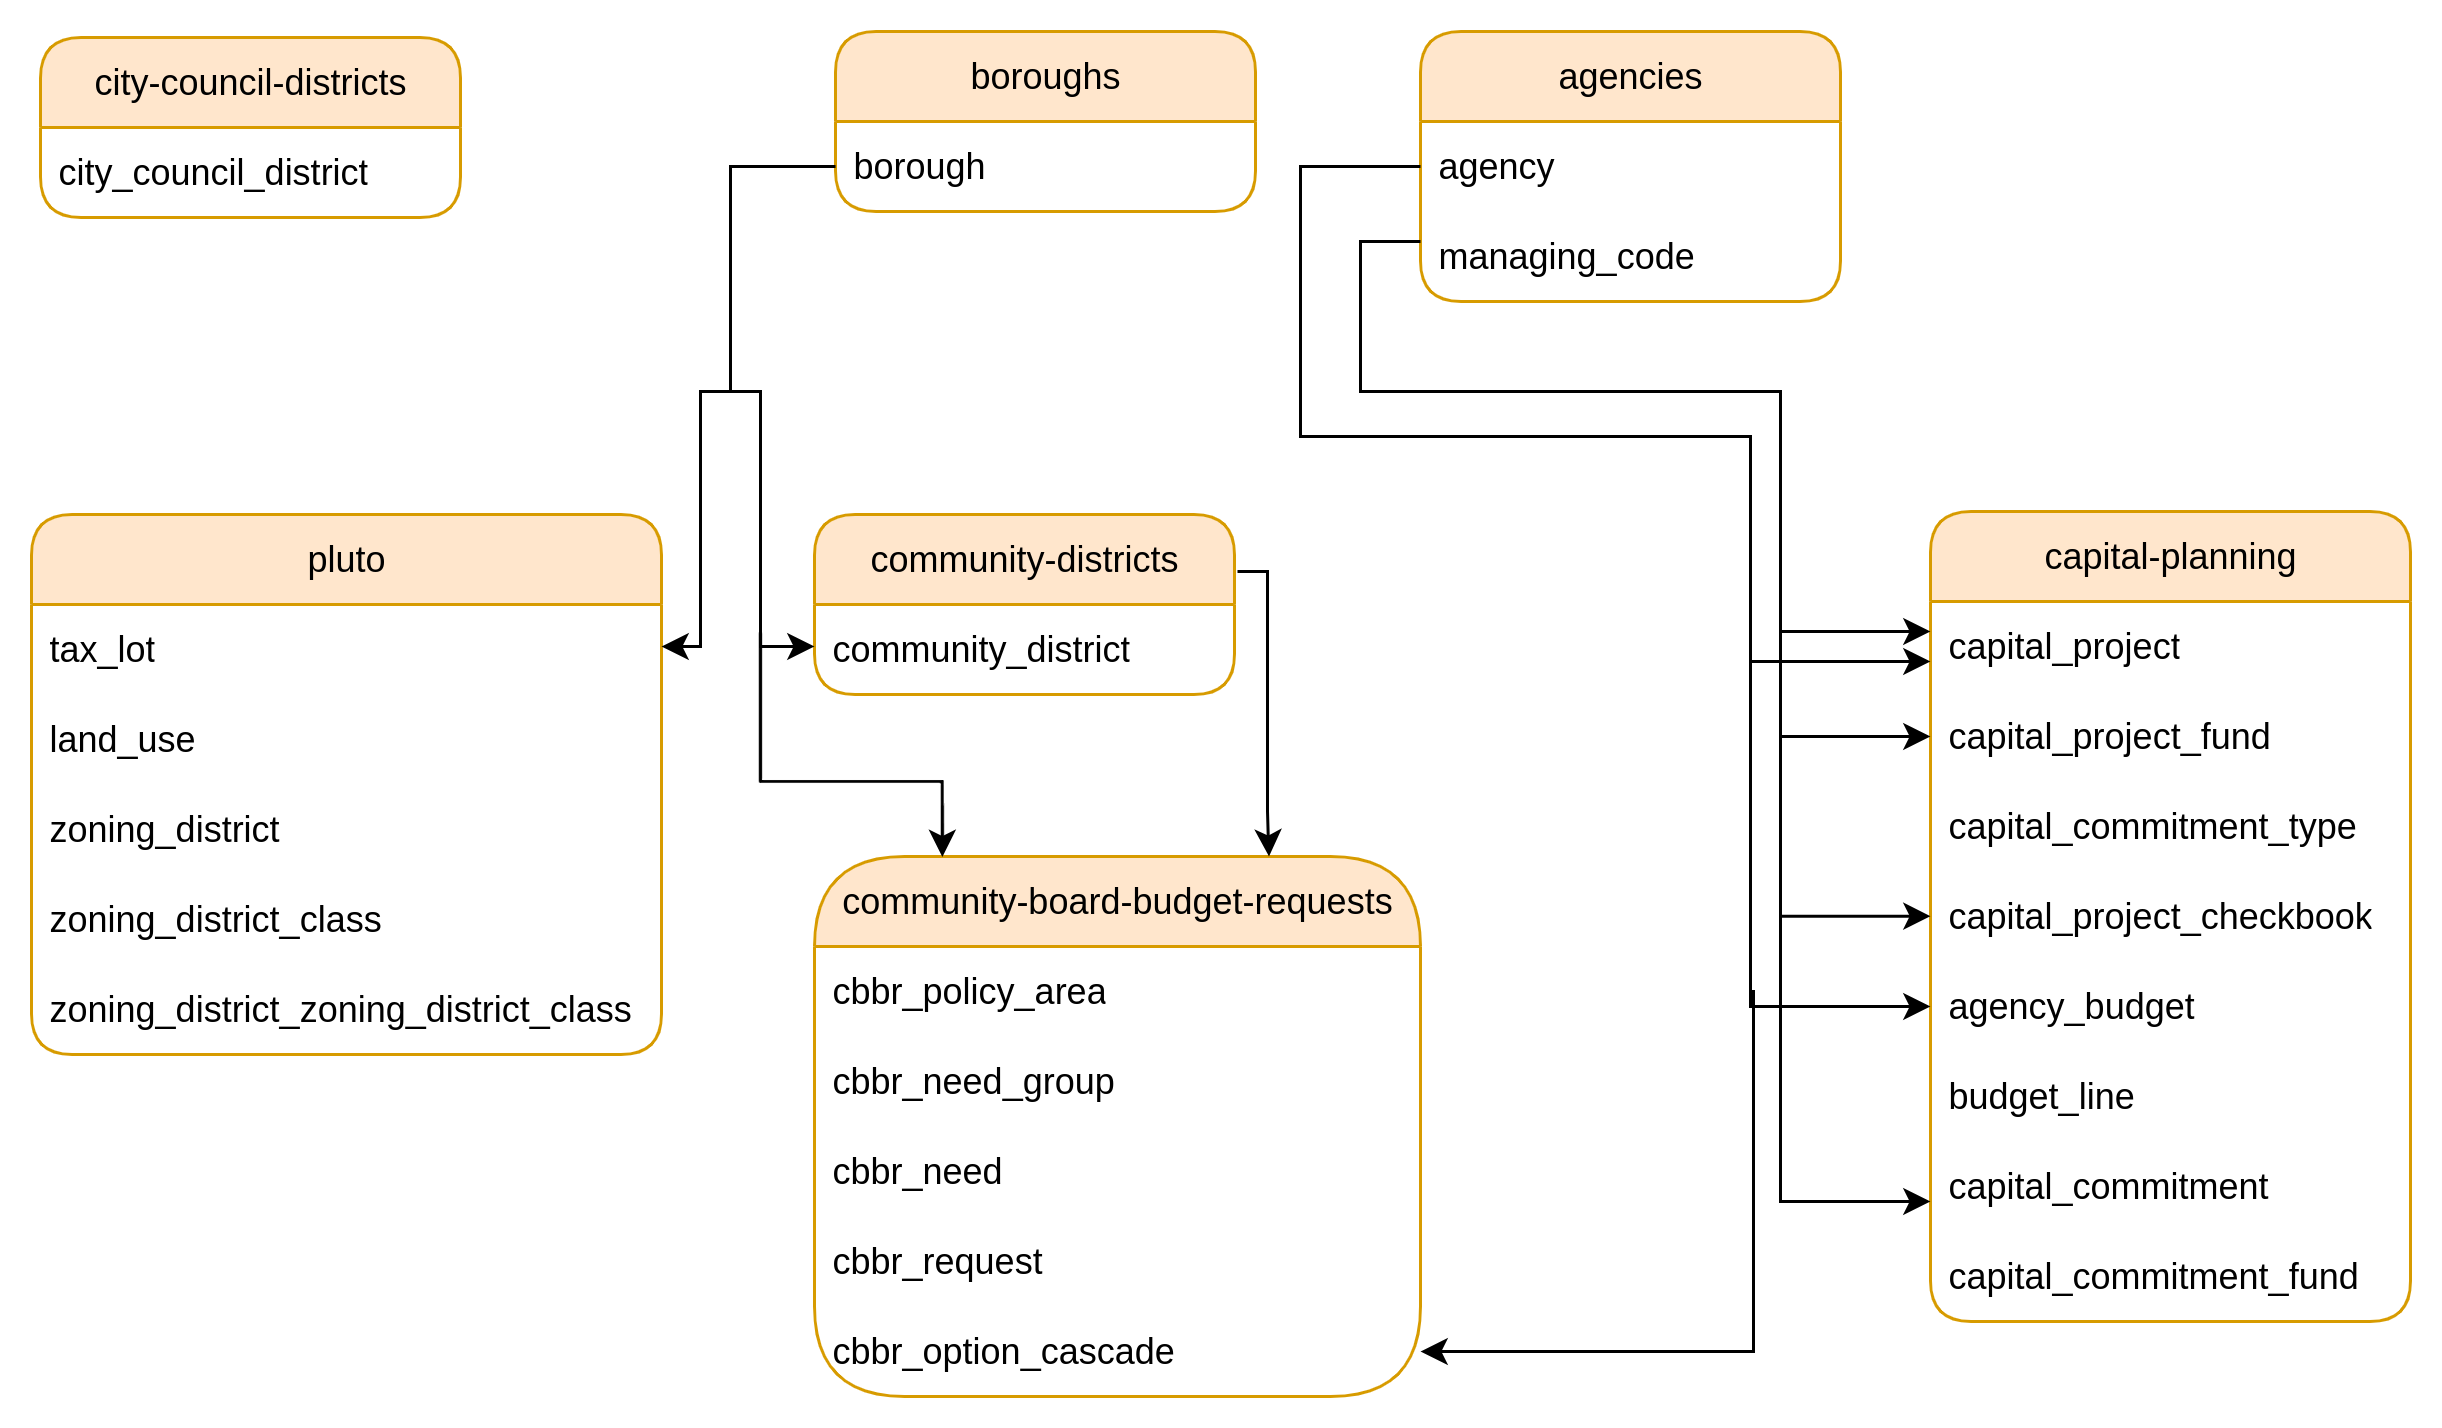

The diagram above was exported from draw.io. Its source (the exported page's mxGraphModel, read from the mxfile embedded in the PNG):
<mxGraphModel dx="2305" dy="1119" grid="1" gridSize="10" guides="1" tooltips="1" connect="1" arrows="1" fold="1" page="1" pageScale="1" pageWidth="850" pageHeight="1100" math="0" shadow="0">
  <root>
    <mxCell id="0" />
    <mxCell id="1" parent="0" />
    <mxCell id="XOS_1WcSGV5rZd1ZIEgr-31" value="boroughs" style="swimlane;fontStyle=0;childLayout=stackLayout;horizontal=1;startSize=30;horizontalStack=0;resizeParent=1;resizeParentMax=0;resizeLast=0;collapsible=1;marginBottom=0;whiteSpace=wrap;html=1;fillColor=#ffe6cc;strokeColor=#d79b00;rounded=1;" parent="1" vertex="1">
      <mxGeometry x="285" y="120" width="140" height="60" as="geometry" />
    </mxCell>
    <mxCell id="XOS_1WcSGV5rZd1ZIEgr-32" value="borough" style="text;strokeColor=none;fillColor=none;align=left;verticalAlign=middle;spacingLeft=4;spacingRight=4;overflow=hidden;points=[[0,0.5,0,0,0],[0.5,1,0,0,0],[1,0.5,0,0,0]];portConstraint=eastwest;rotatable=0;whiteSpace=wrap;html=1;" parent="XOS_1WcSGV5rZd1ZIEgr-31" vertex="1">
      <mxGeometry y="30" width="140" height="30" as="geometry" />
    </mxCell>
    <mxCell id="XOS_1WcSGV5rZd1ZIEgr-35" value="community-districts" style="swimlane;fontStyle=0;childLayout=stackLayout;horizontal=1;startSize=30;horizontalStack=0;resizeParent=1;resizeParentMax=0;resizeLast=0;collapsible=1;marginBottom=0;whiteSpace=wrap;html=1;fillColor=#ffe6cc;strokeColor=#d79b00;rounded=1;" parent="1" vertex="1">
      <mxGeometry x="278" y="281" width="140" height="60" as="geometry" />
    </mxCell>
    <mxCell id="XOS_1WcSGV5rZd1ZIEgr-36" value="community_district" style="text;strokeColor=none;fillColor=none;align=left;verticalAlign=middle;spacingLeft=4;spacingRight=4;overflow=hidden;points=[[0,0.5,0,0,0],[1,0.5,0,0,0]];portConstraint=eastwest;rotatable=0;whiteSpace=wrap;html=1;" parent="XOS_1WcSGV5rZd1ZIEgr-35" vertex="1">
      <mxGeometry y="30" width="140" height="30" as="geometry" />
    </mxCell>
    <mxCell id="XOS_1WcSGV5rZd1ZIEgr-37" value="city-council-districts" style="swimlane;fontStyle=0;childLayout=stackLayout;horizontal=1;startSize=30;horizontalStack=0;resizeParent=1;resizeParentMax=0;resizeLast=0;collapsible=1;marginBottom=0;whiteSpace=wrap;html=1;fillColor=#ffe6cc;strokeColor=#d79b00;rounded=1;" parent="1" vertex="1">
      <mxGeometry x="20" y="122" width="140" height="60" as="geometry" />
    </mxCell>
    <mxCell id="XOS_1WcSGV5rZd1ZIEgr-38" value="city_council_district" style="text;strokeColor=none;fillColor=none;align=left;verticalAlign=middle;spacingLeft=4;spacingRight=4;overflow=hidden;points=[[0,0.5],[1,0.5]];portConstraint=eastwest;rotatable=0;whiteSpace=wrap;html=1;" parent="XOS_1WcSGV5rZd1ZIEgr-37" vertex="1">
      <mxGeometry y="30" width="140" height="30" as="geometry" />
    </mxCell>
    <mxCell id="XOS_1WcSGV5rZd1ZIEgr-42" value="pluto" style="swimlane;fontStyle=0;childLayout=stackLayout;horizontal=1;startSize=30;horizontalStack=0;resizeParent=1;resizeParentMax=0;resizeLast=0;collapsible=1;marginBottom=0;whiteSpace=wrap;html=1;rounded=1;fillColor=#ffe6cc;strokeColor=#d79b00;" parent="1" vertex="1">
      <mxGeometry x="17" y="281" width="210" height="180" as="geometry" />
    </mxCell>
    <mxCell id="XOS_1WcSGV5rZd1ZIEgr-43" value="tax_lot" style="text;strokeColor=none;fillColor=none;align=left;verticalAlign=middle;spacingLeft=4;spacingRight=4;overflow=hidden;points=[[0,0.5],[1,0.5]];portConstraint=eastwest;rotatable=0;whiteSpace=wrap;html=1;" parent="XOS_1WcSGV5rZd1ZIEgr-42" vertex="1">
      <mxGeometry y="30" width="210" height="30" as="geometry" />
    </mxCell>
    <mxCell id="XOS_1WcSGV5rZd1ZIEgr-44" value="land_use" style="text;strokeColor=none;fillColor=none;align=left;verticalAlign=middle;spacingLeft=4;spacingRight=4;overflow=hidden;points=[[0,0.5],[1,0.5]];portConstraint=eastwest;rotatable=0;whiteSpace=wrap;html=1;" parent="XOS_1WcSGV5rZd1ZIEgr-42" vertex="1">
      <mxGeometry y="60" width="210" height="30" as="geometry" />
    </mxCell>
    <mxCell id="XOS_1WcSGV5rZd1ZIEgr-45" value="zoning_district" style="text;strokeColor=none;fillColor=none;align=left;verticalAlign=middle;spacingLeft=4;spacingRight=4;overflow=hidden;points=[[0,0.5],[1,0.5]];portConstraint=eastwest;rotatable=0;whiteSpace=wrap;html=1;" parent="XOS_1WcSGV5rZd1ZIEgr-42" vertex="1">
      <mxGeometry y="90" width="210" height="30" as="geometry" />
    </mxCell>
    <mxCell id="XOS_1WcSGV5rZd1ZIEgr-61" value="zoning_district_class" style="text;strokeColor=none;fillColor=none;align=left;verticalAlign=middle;spacingLeft=4;spacingRight=4;overflow=hidden;points=[[0,0.5],[1,0.5]];portConstraint=eastwest;rotatable=0;whiteSpace=wrap;html=1;" parent="XOS_1WcSGV5rZd1ZIEgr-42" vertex="1">
      <mxGeometry y="120" width="210" height="30" as="geometry" />
    </mxCell>
    <mxCell id="XOS_1WcSGV5rZd1ZIEgr-62" value="zoning_district_zoning_district_class" style="text;strokeColor=none;fillColor=none;align=left;verticalAlign=middle;spacingLeft=4;spacingRight=4;overflow=hidden;points=[[0,0.5],[1,0.5]];portConstraint=eastwest;rotatable=0;whiteSpace=wrap;html=1;" parent="XOS_1WcSGV5rZd1ZIEgr-42" vertex="1">
      <mxGeometry y="150" width="210" height="30" as="geometry" />
    </mxCell>
    <mxCell id="XOS_1WcSGV5rZd1ZIEgr-47" value="capital-planning" style="swimlane;fontStyle=0;childLayout=stackLayout;horizontal=1;startSize=30;horizontalStack=0;resizeParent=1;resizeParentMax=0;resizeLast=0;collapsible=1;marginBottom=0;whiteSpace=wrap;html=1;rounded=1;fillColor=#ffe6cc;strokeColor=#d79b00;resizeHeight=0;" parent="1" vertex="1">
      <mxGeometry x="650" y="280" width="160" height="270" as="geometry">
        <mxRectangle x="610" y="450" width="120" height="30" as="alternateBounds" />
      </mxGeometry>
    </mxCell>
    <mxCell id="XOS_1WcSGV5rZd1ZIEgr-48" value="capital_project" style="text;strokeColor=none;fillColor=none;align=left;verticalAlign=middle;spacingLeft=4;spacingRight=4;overflow=hidden;points=[[0,0.5],[1,0.5]];portConstraint=eastwest;rotatable=0;whiteSpace=wrap;html=1;" parent="XOS_1WcSGV5rZd1ZIEgr-47" vertex="1">
      <mxGeometry y="30" width="160" height="30" as="geometry" />
    </mxCell>
    <mxCell id="XOS_1WcSGV5rZd1ZIEgr-63" value="capital_project_fund" style="text;strokeColor=none;fillColor=none;align=left;verticalAlign=middle;spacingLeft=4;spacingRight=4;overflow=hidden;points=[[0,0.5],[1,0.5]];portConstraint=eastwest;rotatable=0;whiteSpace=wrap;html=1;" parent="XOS_1WcSGV5rZd1ZIEgr-47" vertex="1">
      <mxGeometry y="60" width="160" height="30" as="geometry" />
    </mxCell>
    <mxCell id="XOS_1WcSGV5rZd1ZIEgr-64" value="capital_commitment_type" style="text;strokeColor=none;fillColor=none;align=left;verticalAlign=middle;spacingLeft=4;spacingRight=4;overflow=hidden;points=[[0,0.5],[1,0.5]];portConstraint=eastwest;rotatable=0;whiteSpace=wrap;html=1;" parent="XOS_1WcSGV5rZd1ZIEgr-47" vertex="1">
      <mxGeometry y="90" width="160" height="30" as="geometry" />
    </mxCell>
    <mxCell id="XOS_1WcSGV5rZd1ZIEgr-50" value="capital_project_checkbook" style="text;strokeColor=none;fillColor=none;align=left;verticalAlign=middle;spacingLeft=4;spacingRight=4;overflow=hidden;points=[[0,0.5],[1,0.5]];portConstraint=eastwest;rotatable=0;whiteSpace=wrap;html=1;" parent="XOS_1WcSGV5rZd1ZIEgr-47" vertex="1">
      <mxGeometry y="120" width="160" height="30" as="geometry" />
    </mxCell>
    <mxCell id="XOS_1WcSGV5rZd1ZIEgr-65" value="agency_budget" style="text;strokeColor=none;fillColor=none;align=left;verticalAlign=middle;spacingLeft=4;spacingRight=4;overflow=hidden;points=[[0,0.5],[1,0.5]];portConstraint=eastwest;rotatable=0;whiteSpace=wrap;html=1;" parent="XOS_1WcSGV5rZd1ZIEgr-47" vertex="1">
      <mxGeometry y="150" width="160" height="30" as="geometry" />
    </mxCell>
    <mxCell id="XOS_1WcSGV5rZd1ZIEgr-66" value="budget_line" style="text;strokeColor=none;fillColor=none;align=left;verticalAlign=middle;spacingLeft=4;spacingRight=4;overflow=hidden;points=[[0,0.5],[1,0.5]];portConstraint=eastwest;rotatable=0;whiteSpace=wrap;html=1;" parent="XOS_1WcSGV5rZd1ZIEgr-47" vertex="1">
      <mxGeometry y="180" width="160" height="30" as="geometry" />
    </mxCell>
    <mxCell id="XOS_1WcSGV5rZd1ZIEgr-49" value="capital_commitment" style="text;strokeColor=none;fillColor=none;align=left;verticalAlign=middle;spacingLeft=4;spacingRight=4;overflow=hidden;points=[[0,0.5],[1,0.5]];portConstraint=eastwest;rotatable=0;whiteSpace=wrap;html=1;" parent="XOS_1WcSGV5rZd1ZIEgr-47" vertex="1">
      <mxGeometry y="210" width="160" height="30" as="geometry" />
    </mxCell>
    <mxCell id="XOS_1WcSGV5rZd1ZIEgr-67" value="capital_commitment_fund" style="text;strokeColor=none;fillColor=none;align=left;verticalAlign=middle;spacingLeft=4;spacingRight=4;overflow=hidden;points=[[0,0.5],[1,0.5]];portConstraint=eastwest;rotatable=0;whiteSpace=wrap;html=1;" parent="XOS_1WcSGV5rZd1ZIEgr-47" vertex="1">
      <mxGeometry y="240" width="160" height="30" as="geometry" />
    </mxCell>
    <mxCell id="XOS_1WcSGV5rZd1ZIEgr-73" value="" style="edgeStyle=orthogonalEdgeStyle;rounded=0;orthogonalLoop=1;jettySize=auto;html=1;" parent="1" target="XOS_1WcSGV5rZd1ZIEgr-36" edge="1">
      <mxGeometry relative="1" as="geometry">
        <Array as="points">
          <mxPoint x="260" y="325" />
        </Array>
        <mxPoint x="250" y="240" as="sourcePoint" />
      </mxGeometry>
    </mxCell>
    <mxCell id="XOS_1WcSGV5rZd1ZIEgr-75" value="" style="edgeStyle=orthogonalEdgeStyle;rounded=0;orthogonalLoop=1;jettySize=auto;html=1;exitX=0;exitY=0.5;exitDx=0;exitDy=0;exitPerimeter=0;" parent="1" source="XOS_1WcSGV5rZd1ZIEgr-32" target="XOS_1WcSGV5rZd1ZIEgr-43" edge="1">
      <mxGeometry relative="1" as="geometry">
        <Array as="points">
          <mxPoint x="250" y="165" />
          <mxPoint x="250" y="240" />
          <mxPoint x="240" y="240" />
          <mxPoint x="240" y="325" />
        </Array>
      </mxGeometry>
    </mxCell>
    <mxCell id="smAYpDoXM704FPeA7jSN-1" value="agencies" style="swimlane;fontStyle=0;childLayout=stackLayout;horizontal=1;startSize=30;horizontalStack=0;resizeParent=1;resizeParentMax=0;resizeLast=0;collapsible=1;marginBottom=0;whiteSpace=wrap;html=1;fillColor=#ffe6cc;strokeColor=#d79b00;rounded=1;" parent="1" vertex="1">
      <mxGeometry x="480" y="120" width="140" height="90" as="geometry" />
    </mxCell>
    <mxCell id="smAYpDoXM704FPeA7jSN-2" value="agency" style="text;strokeColor=none;fillColor=none;align=left;verticalAlign=middle;spacingLeft=4;spacingRight=4;overflow=hidden;points=[[0,0.5,0,0,0],[0.5,1,0,0,0],[1,0.5,0,0,0]];portConstraint=eastwest;rotatable=0;whiteSpace=wrap;html=1;" parent="smAYpDoXM704FPeA7jSN-1" vertex="1">
      <mxGeometry y="30" width="140" height="30" as="geometry" />
    </mxCell>
    <mxCell id="XOS_1WcSGV5rZd1ZIEgr-60" value="managing_code" style="text;strokeColor=none;fillColor=none;align=left;verticalAlign=middle;spacingLeft=4;spacingRight=4;overflow=hidden;points=[[0,0.5],[1,0.5]];portConstraint=eastwest;rotatable=0;whiteSpace=wrap;html=1;" parent="smAYpDoXM704FPeA7jSN-1" vertex="1">
      <mxGeometry y="60" width="140" height="30" as="geometry" />
    </mxCell>
    <mxCell id="5CJe8YXjMmME28cg7A5n-2" value="" style="edgeStyle=orthogonalEdgeStyle;rounded=0;orthogonalLoop=1;jettySize=auto;html=1;exitX=0;exitY=0.333;exitDx=0;exitDy=0;exitPerimeter=0;strokeColor=light-dark(#000000,#CCE5FF);" parent="1" source="XOS_1WcSGV5rZd1ZIEgr-60" edge="1">
      <mxGeometry relative="1" as="geometry">
        <Array as="points">
          <mxPoint x="460" y="190" />
          <mxPoint x="460" y="240" />
          <mxPoint x="600" y="240" />
          <mxPoint x="600" y="510" />
        </Array>
        <mxPoint x="460" y="190" as="sourcePoint" />
        <mxPoint x="650" y="510" as="targetPoint" />
      </mxGeometry>
    </mxCell>
    <mxCell id="zNqmwDfDlbtkPZNfYDXy-1" value="" style="edgeStyle=orthogonalEdgeStyle;rounded=0;orthogonalLoop=1;jettySize=auto;html=1;entryX=0;entryY=0.5;entryDx=0;entryDy=0;exitX=0;exitY=0.5;exitDx=0;exitDy=0;exitPerimeter=0;strokeColor=light-dark(#000000,#CCFFCC);" parent="1" source="smAYpDoXM704FPeA7jSN-2" target="XOS_1WcSGV5rZd1ZIEgr-65" edge="1">
      <mxGeometry relative="1" as="geometry">
        <Array as="points">
          <mxPoint x="440" y="165" />
          <mxPoint x="440" y="255" />
          <mxPoint x="590" y="255" />
          <mxPoint x="590" y="445" />
        </Array>
        <mxPoint x="480" y="167" as="sourcePoint" />
        <mxPoint x="640" y="450.0100000000001" as="targetPoint" />
      </mxGeometry>
    </mxCell>
    <mxCell id="zNqmwDfDlbtkPZNfYDXy-4" value="" style="edgeStyle=orthogonalEdgeStyle;rounded=0;orthogonalLoop=1;jettySize=auto;html=1;strokeColor=light-dark(#000000,#CCFFCC);" parent="1" edge="1">
      <mxGeometry relative="1" as="geometry">
        <Array as="points">
          <mxPoint x="630" y="330" />
          <mxPoint x="630" y="330" />
        </Array>
        <mxPoint x="590" y="330" as="sourcePoint" />
        <mxPoint x="650" y="330" as="targetPoint" />
      </mxGeometry>
    </mxCell>
    <mxCell id="0zucakyc_eFSb2XzPiUS-1" value="" style="edgeStyle=orthogonalEdgeStyle;rounded=0;orthogonalLoop=1;jettySize=auto;html=1;strokeColor=light-dark(#000000,#CCE5FF);" parent="1" edge="1">
      <mxGeometry relative="1" as="geometry">
        <Array as="points">
          <mxPoint x="630" y="320" />
          <mxPoint x="630" y="320" />
        </Array>
        <mxPoint x="600" y="320" as="sourcePoint" />
        <mxPoint x="650" y="320" as="targetPoint" />
      </mxGeometry>
    </mxCell>
    <mxCell id="0zucakyc_eFSb2XzPiUS-2" value="" style="edgeStyle=orthogonalEdgeStyle;rounded=0;orthogonalLoop=1;jettySize=auto;html=1;strokeColor=light-dark(#000000,#CCE5FF);" parent="1" edge="1">
      <mxGeometry relative="1" as="geometry">
        <Array as="points">
          <mxPoint x="630" y="355" />
          <mxPoint x="630" y="355" />
        </Array>
        <mxPoint x="600" y="355" as="sourcePoint" />
        <mxPoint x="650" y="355" as="targetPoint" />
      </mxGeometry>
    </mxCell>
    <mxCell id="0zucakyc_eFSb2XzPiUS-3" value="" style="edgeStyle=orthogonalEdgeStyle;rounded=0;orthogonalLoop=1;jettySize=auto;html=1;strokeColor=light-dark(#000000,#CCE5FF);" parent="1" edge="1">
      <mxGeometry relative="1" as="geometry">
        <Array as="points">
          <mxPoint x="630" y="414.88" />
          <mxPoint x="630" y="414.88" />
        </Array>
        <mxPoint x="600" y="414.88" as="sourcePoint" />
        <mxPoint x="650" y="414.88" as="targetPoint" />
      </mxGeometry>
    </mxCell>
    <mxCell id="r7pdGU4Zj_c62Tf6Q2o1-1" value="community-board-&lt;span style=&quot;background-color: transparent; color: light-dark(rgb(0, 0, 0), rgb(255, 255, 255));&quot;&gt;budget-requests&lt;/span&gt;" style="swimlane;fontStyle=0;childLayout=stackLayout;horizontal=1;startSize=30;horizontalStack=0;resizeParent=1;resizeParentMax=0;resizeLast=0;collapsible=1;marginBottom=0;whiteSpace=wrap;html=1;rounded=1;fillColor=#ffe6cc;strokeColor=#d79b00;resizeHeight=0;arcSize=50;" parent="1" vertex="1">
      <mxGeometry x="278" y="395" width="202" height="180" as="geometry">
        <mxRectangle x="610" y="450" width="120" height="30" as="alternateBounds" />
      </mxGeometry>
    </mxCell>
    <mxCell id="r7pdGU4Zj_c62Tf6Q2o1-2" value="cbbr_policy_area" style="text;strokeColor=none;fillColor=none;align=left;verticalAlign=middle;spacingLeft=4;spacingRight=4;overflow=hidden;points=[[0,0.5],[1,0.5]];portConstraint=eastwest;rotatable=0;whiteSpace=wrap;html=1;" parent="r7pdGU4Zj_c62Tf6Q2o1-1" vertex="1">
      <mxGeometry y="30" width="202" height="30" as="geometry" />
    </mxCell>
    <mxCell id="r7pdGU4Zj_c62Tf6Q2o1-3" value="cbbr_need_group" style="text;strokeColor=none;fillColor=none;align=left;verticalAlign=middle;spacingLeft=4;spacingRight=4;overflow=hidden;points=[[0,0.5],[1,0.5]];portConstraint=eastwest;rotatable=0;whiteSpace=wrap;html=1;" parent="r7pdGU4Zj_c62Tf6Q2o1-1" vertex="1">
      <mxGeometry y="60" width="202" height="30" as="geometry" />
    </mxCell>
    <mxCell id="r7pdGU4Zj_c62Tf6Q2o1-5" value="cbbr_need" style="text;strokeColor=none;fillColor=none;align=left;verticalAlign=middle;spacingLeft=4;spacingRight=4;overflow=hidden;points=[[0,0.5],[1,0.5]];portConstraint=eastwest;rotatable=0;whiteSpace=wrap;html=1;" parent="r7pdGU4Zj_c62Tf6Q2o1-1" vertex="1">
      <mxGeometry y="90" width="202" height="30" as="geometry" />
    </mxCell>
    <mxCell id="r7pdGU4Zj_c62Tf6Q2o1-7" value="cbbr_request" style="text;strokeColor=none;fillColor=none;align=left;verticalAlign=middle;spacingLeft=4;spacingRight=4;overflow=hidden;points=[[0,0.5],[1,0.5]];portConstraint=eastwest;rotatable=0;whiteSpace=wrap;html=1;" parent="r7pdGU4Zj_c62Tf6Q2o1-1" vertex="1">
      <mxGeometry y="120" width="202" height="30" as="geometry" />
    </mxCell>
    <mxCell id="r7pdGU4Zj_c62Tf6Q2o1-8" value="cbbr_option_cascade" style="text;strokeColor=none;fillColor=none;align=left;verticalAlign=middle;spacingLeft=4;spacingRight=4;overflow=hidden;points=[[0,0.5],[1,0.5]];portConstraint=eastwest;rotatable=0;whiteSpace=wrap;html=1;" parent="r7pdGU4Zj_c62Tf6Q2o1-1" vertex="1">
      <mxGeometry y="150" width="202" height="30" as="geometry" />
    </mxCell>
    <mxCell id="r7pdGU4Zj_c62Tf6Q2o1-10" value="" style="edgeStyle=orthogonalEdgeStyle;rounded=0;orthogonalLoop=1;jettySize=auto;html=1;entryX=0.75;entryY=0;entryDx=0;entryDy=0;" parent="1" target="r7pdGU4Zj_c62Tf6Q2o1-1" edge="1">
      <mxGeometry relative="1" as="geometry">
        <Array as="points">
          <mxPoint x="419" y="300" />
          <mxPoint x="429" y="300" />
          <mxPoint x="429" y="380" />
          <mxPoint x="430" y="380" />
        </Array>
        <mxPoint x="419" y="300" as="sourcePoint" />
        <mxPoint x="430.5000000000001" y="385" as="targetPoint" />
      </mxGeometry>
    </mxCell>
    <mxCell id="r7pdGU4Zj_c62Tf6Q2o1-11" value="" style="edgeStyle=orthogonalEdgeStyle;rounded=0;orthogonalLoop=1;jettySize=auto;html=1;entryX=0.211;entryY=0.001;entryDx=0;entryDy=0;entryPerimeter=0;" parent="1" target="r7pdGU4Zj_c62Tf6Q2o1-1" edge="1">
      <mxGeometry relative="1" as="geometry">
        <Array as="points">
          <mxPoint x="260" y="370" />
          <mxPoint x="321" y="370" />
        </Array>
        <mxPoint x="260" y="320" as="sourcePoint" />
        <mxPoint x="320" y="370" as="targetPoint" />
      </mxGeometry>
    </mxCell>
    <mxCell id="r7pdGU4Zj_c62Tf6Q2o1-12" value="" style="edgeStyle=orthogonalEdgeStyle;rounded=0;orthogonalLoop=1;jettySize=auto;html=1;strokeColor=light-dark(#000000,#CCFFCC);" parent="1" target="r7pdGU4Zj_c62Tf6Q2o1-8" edge="1">
      <mxGeometry relative="1" as="geometry">
        <Array as="points">
          <mxPoint x="591" y="440" />
          <mxPoint x="591" y="560" />
        </Array>
        <mxPoint x="590" y="440" as="sourcePoint" />
        <mxPoint x="526" y="579" as="targetPoint" />
      </mxGeometry>
    </mxCell>
  </root>
</mxGraphModel>